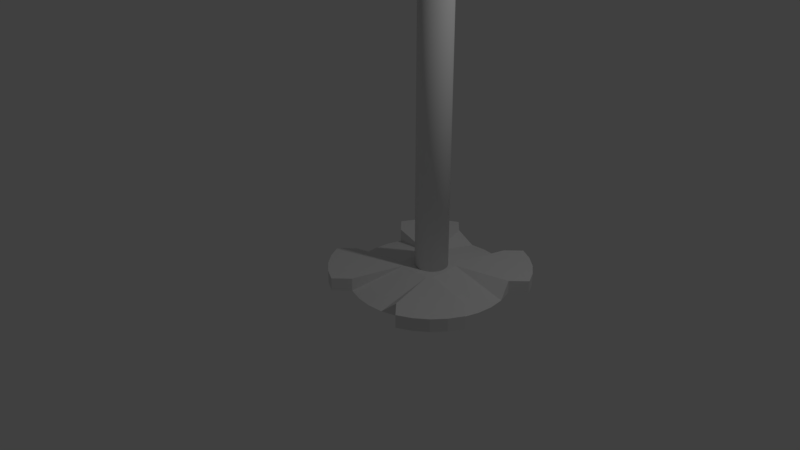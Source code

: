 # Source: Microscope.blend  (saved by Blender 2.78.0; exported with 4.5.12 LTS)
import bpy
from mathutils import Matrix  # noqa: F401  (used for matrix-valued properties, if any)

bpy.ops.wm.read_factory_settings(use_empty=True)
scene = bpy.context.scene
scene.name = 'Scene'

# ---- collections
col_collection_1 = bpy.data.collections.new('Collection 1'); scene.collection.children.link(col_collection_1)

# ---- world
world_world = bpy.data.worlds.new('World'); scene.world = world_world
world_world.color = (0.05088, 0.05088, 0.05088)
world_world.use_sun_shadow = False
world_world.sun_shadow_jitter_overblur = 0.0
world_world.cycles.sampling_method = 'MANUAL'

# ---- cameras
cam_camera = bpy.data.cameras.new('Camera')
cam_camera.clip_end = 100.0
cam_camera.lens = 35.0
cam_camera.sensor_width = 32.0
cam_camera.sensor_height = 18.0
cam_camera.ortho_scale = 7.314
cam_camera.dof.focus_distance = 0.0
cam_camera.dof.aperture_fstop = 128.0

# ---- lights
light_lamp = bpy.data.lights.new('Lamp', 'POINT')
light_lamp.transmission_factor = 0.0
light_lamp.cutoff_distance = 30.0
light_lamp.energy = 100.0
light_lamp.shadow_buffer_clip_start = 1.001
light_lamp.shadow_soft_size = 0.1
light_lamp.shadow_maximum_resolution = 0.006
light_lamp.use_absolute_resolution = True

# ---- meshes
me_cylinder_006 = bpy.data.meshes.new('Cylinder.006')
me_cylinder_006.from_pydata([(0.0, 1.0, -1.0), (0.0, 1.0, 1.0), (0.1951, 0.9808, -1.0), (0.1951, 0.9808, 1.0), (0.3827, 0.9239, -1.0), (0.3827, 0.9239, 1.0), (0.5556, 0.8315, -1.0), (0.5556, 0.8315, 1.0), (0.7071, 0.7071, -1.0), (0.7071, 0.7071, 1.0), (0.8315, 0.5556, -1.0), (0.8315, 0.5556, 1.0), (0.9239, 0.3827, -1.0), (0.9239, 0.3827, 1.0), (0.9808, 0.1951, -1.0), (0.9808, 0.1951, 1.0), (1.0, 7.55e-08, -1.0), (1.0, 7.55e-08, 1.0), (0.9808, -0.1951, -1.0), (0.9808, -0.1951, 1.0), (0.9239, -0.3827, -1.0), (0.9239, -0.3827, 1.0), (0.8315, -0.5556, -1.0), (0.8315, -0.5556, 1.0), (0.7071, -0.7071, -1.0), (0.7071, -0.7071, 1.0), (0.5556, -0.8315, -1.0), (0.5556, -0.8315, 1.0), (0.3827, -0.9239, -1.0), (0.3827, -0.9239, 1.0), (0.1951, -0.9808, -1.0), (0.1951, -0.9808, 1.0), (-3.258e-07, -1.0, -1.0), (-3.258e-07, -1.0, 1.0), (-0.1951, -0.9808, -1.0), (-0.1951, -0.9808, 1.0), (-0.3827, -0.9239, -1.0), (-0.3827, -0.9239, 1.0), (-0.5556, -0.8315, -1.0), (-0.5556, -0.8315, 1.0), (-0.7071, -0.7071, -1.0), (-0.7071, -0.7071, 1.0), (-0.8315, -0.5556, -1.0), (-0.8315, -0.5556, 1.0), (-0.9239, -0.3827, -1.0), (-0.9239, -0.3827, 1.0), (-0.9808, -0.1951, -1.0), (-0.9808, -0.1951, 1.0), (-1.0, 9.656e-07, -1.0), (-1.0, 9.656e-07, 1.0), (-0.9808, 0.1951, -1.0), (-0.9808, 0.1951, 1.0), (-0.9239, 0.3827, -1.0), (-0.9239, 0.3827, 1.0), (-0.8315, 0.5556, -1.0), (-0.8315, 0.5556, 1.0), (-0.7071, 0.7071, -1.0), (-0.7071, 0.7071, 1.0), (-0.5556, 0.8315, -1.0), (-0.5556, 0.8315, 1.0), (-0.3827, 0.9239, -1.0), (-0.3827, 0.9239, 1.0), (-0.1951, 0.9808, -1.0), (-0.1951, 0.9808, 1.0), (2.85e-08, 0.76, -1.568), (0.1483, 0.7454, -1.568), (0.2908, 0.7021, -1.568), (0.4222, 0.6319, -1.568), (0.5374, 0.5374, -1.568), (0.6319, 0.4222, -1.568), (0.7021, 0.2908, -1.568), (0.7454, 0.1483, -1.568), (0.76, 1.258e-07, -1.568), (0.7454, -0.1483, -1.568), (0.7021, -0.2908, -1.568), (0.6319, -0.4222, -1.568), (0.5374, -0.5374, -1.568), (0.4222, -0.6319, -1.568), (0.2908, -0.7021, -1.568), (0.1483, -0.7454, -1.568), (-2.191e-07, -0.76, -1.568), (-0.1483, -0.7454, -1.568), (-0.2908, -0.7021, -1.568), (-0.4222, -0.6319, -1.568), (-0.5374, -0.5374, -1.568), (-0.6319, -0.4222, -1.568), (-0.7021, -0.2908, -1.568), (-0.7454, -0.1483, -1.568), (-0.76, 8.022e-07, -1.568), (-0.7454, 0.1483, -1.568), (-0.7021, 0.2908, -1.568), (-0.6319, 0.4222, -1.568), (-0.5374, 0.5374, -1.568), (-0.4222, 0.6319, -1.568), (-0.2908, 0.7021, -1.568), (-0.1483, 0.7454, -1.568), (6.626e-08, 0.4336, -1.999), (0.08459, 0.4252, -1.999), (0.1659, 0.4006, -1.999), (0.2409, 0.3605, -1.999), (0.3066, 0.3066, -1.999), (0.3605, 0.2409, -1.999), (0.4006, 0.1659, -1.999), (0.4252, 0.08459, -1.999), (0.4336, 2.102e-07, -1.999), (0.4252, -0.08459, -1.999), (0.4006, -0.1659, -1.999), (0.3605, -0.2409, -1.999), (0.3066, -0.3066, -1.999), (0.2409, -0.3605, -1.999), (0.1659, -0.4006, -1.999), (0.08459, -0.4252, -1.999), (-7.502e-08, -0.4336, -1.999), (-0.08459, -0.4252, -1.999), (-0.1659, -0.4006, -1.999), (-0.2409, -0.3605, -1.999), (-0.3066, -0.3066, -1.999), (-0.3605, -0.2409, -1.999), (-0.4006, -0.1659, -1.999), (-0.4252, -0.08459, -1.999), (-0.4336, 5.961e-07, -1.999), (-0.4252, 0.08459, -1.999), (-0.4006, 0.1659, -1.999), (-0.3605, 0.2409, -1.999), (-0.3066, 0.3066, -1.999), (-0.2409, 0.3605, -1.999), (-0.1659, 0.4006, -1.999), (-0.08459, 0.4252, -1.999)], [], [(0, 1, 3, 2), (2, 3, 5, 4), (4, 5, 7, 6), (6, 7, 9, 8), (8, 9, 11, 10), (10, 11, 13, 12), (12, 13, 15, 14), (14, 15, 17, 16), (16, 17, 19, 18), (18, 19, 21, 20), (20, 21, 23, 22), (22, 23, 25, 24), (24, 25, 27, 26), (26, 27, 29, 28), (28, 29, 31, 30), (30, 31, 33, 32), (32, 33, 35, 34), (34, 35, 37, 36), (36, 37, 39, 38), (38, 39, 41, 40), (40, 41, 43, 42), (42, 43, 45, 44), (44, 45, 47, 46), (46, 47, 49, 48), (48, 49, 51, 50), (50, 51, 53, 52), (52, 53, 55, 54), (54, 55, 57, 56), (56, 57, 59, 58), (58, 59, 61, 60), (3, 1, 63, 61, 59, 57, 55, 53, 51, 49, 47, 45, 43, 41, 39, 37, 35, 33, 31, 29, 27, 25, 23, 21, 19, 17, 15, 13, 11, 9, 7, 5), (60, 61, 63, 62), (62, 63, 1, 0), (18, 20, 74, 73), (89, 90, 122, 121), (36, 38, 83, 82), (54, 56, 92, 91), (10, 12, 70, 69), (28, 30, 79, 78), (46, 48, 88, 87), (2, 4, 66, 65), (20, 22, 75, 74), (38, 40, 84, 83), (56, 58, 93, 92), (12, 14, 71, 70), (30, 32, 80, 79), (48, 50, 89, 88), (4, 6, 67, 66), (22, 24, 76, 75), (40, 42, 85, 84), (58, 60, 94, 93), (14, 16, 72, 71), (32, 34, 81, 80), (50, 52, 90, 89), (6, 8, 68, 67), (24, 26, 77, 76), (42, 44, 86, 85), (60, 62, 95, 94), (16, 18, 73, 72), (34, 36, 82, 81), (52, 54, 91, 90), (8, 10, 69, 68), (26, 28, 78, 77), (44, 46, 87, 86), (0, 2, 65, 64), (62, 0, 64, 95), (96, 97, 98, 99, 100, 101, 102, 103, 104, 105, 106, 107, 108, 109, 110, 111, 112, 113, 114, 115, 116, 117, 118, 119, 120, 121, 122, 123, 124, 125, 126, 127), (76, 77, 109, 108), (90, 91, 123, 122), (77, 78, 110, 109), (64, 65, 97, 96), (91, 92, 124, 123), (78, 79, 111, 110), (65, 66, 98, 97), (92, 93, 125, 124), (79, 80, 112, 111), (66, 67, 99, 98), (93, 94, 126, 125), (80, 81, 113, 112), (67, 68, 100, 99), (94, 95, 127, 126), (81, 82, 114, 113), (68, 69, 101, 100), (95, 64, 96, 127), (82, 83, 115, 114), (69, 70, 102, 101), (83, 84, 116, 115), (70, 71, 103, 102), (84, 85, 117, 116), (71, 72, 104, 103), (85, 86, 118, 117), (72, 73, 105, 104), (86, 87, 119, 118), (73, 74, 106, 105), (87, 88, 120, 119), (74, 75, 107, 106), (88, 89, 121, 120), (75, 76, 108, 107)])
me_cylinder_006.use_remesh_preserve_volume = False
me_cylinder_006.use_remesh_preserve_attributes = False
me_cylinder_006.use_mirror_vertex_groups = False
me_cylinder_006.update()
me_cylinder_005 = bpy.data.meshes.new('Cylinder.005')
me_cylinder_005.from_pydata([(0.0, 1.0, -1.0), (0.0, 1.0, 1.0), (0.1951, 0.9808, -1.0), (0.1951, 0.9808, 1.0), (0.3827, 0.9239, -1.0), (0.3827, 0.9239, 1.0), (0.5556, 0.8315, -1.0), (0.5556, 0.8315, 1.0), (0.7071, 0.7071, -1.0), (0.7071, 0.7071, 1.0), (0.8315, 0.5556, -1.0), (0.8315, 0.5556, 1.0), (0.9239, 0.3827, -1.0), (0.9239, 0.3827, 1.0), (0.9808, 0.1951, -1.0), (0.9808, 0.1951, 1.0), (1.0, 7.55e-08, -1.0), (1.0, 7.55e-08, 1.0), (0.9808, -0.1951, -1.0), (0.9808, -0.1951, 1.0), (0.9239, -0.3827, -1.0), (0.9239, -0.3827, 1.0), (0.8315, -0.5556, -1.0), (0.8315, -0.5556, 1.0), (0.7071, -0.7071, -1.0), (0.7071, -0.7071, 1.0), (0.5556, -0.8315, -1.0), (0.5556, -0.8315, 1.0), (0.3827, -0.9239, -1.0), (0.3827, -0.9239, 1.0), (0.1951, -0.9808, -1.0), (0.1951, -0.9808, 1.0), (-3.258e-07, -1.0, -1.0), (-3.258e-07, -1.0, 1.0), (-0.1951, -0.9808, -1.0), (-0.1951, -0.9808, 1.0), (-0.3827, -0.9239, -1.0), (-0.3827, -0.9239, 1.0), (-0.5556, -0.8315, -1.0), (-0.5556, -0.8315, 1.0), (-0.7071, -0.7071, -1.0), (-0.7071, -0.7071, 1.0), (-0.8315, -0.5556, -1.0), (-0.8315, -0.5556, 1.0), (-0.9239, -0.3827, -1.0), (-0.9239, -0.3827, 1.0), (-0.9808, -0.1951, -1.0), (-0.9808, -0.1951, 1.0), (-1.0, 9.656e-07, -1.0), (-1.0, 9.656e-07, 1.0), (-0.9808, 0.1951, -1.0), (-0.9808, 0.1951, 1.0), (-0.9239, 0.3827, -1.0), (-0.9239, 0.3827, 1.0), (-0.8315, 0.5556, -1.0), (-0.8315, 0.5556, 1.0), (-0.7071, 0.7071, -1.0), (-0.7071, 0.7071, 1.0), (-0.5556, 0.8315, -1.0), (-0.5556, 0.8315, 1.0), (-0.3827, 0.9239, -1.0), (-0.3827, 0.9239, 1.0), (-0.1951, 0.9808, -1.0), (-0.1951, 0.9808, 1.0), (0.1951, 0.9808, 2.872), (5.96e-07, 1.0, 2.872), (0.3827, 0.9239, 2.872), (0.5556, 0.8315, 2.872), (0.7071, 0.7071, 2.872), (0.8315, 0.5556, 2.872), (0.9239, 0.3827, 2.872), (0.9808, 0.1951, 2.872), (1.0, -3.417e-07, 2.872), (0.9808, -0.1951, 2.872), (0.9239, -0.3827, 2.872), (0.8315, -0.5556, 2.872), (0.7071, -0.7071, 2.872), (0.5556, -0.8315, 2.872), (0.3827, -0.9239, 2.872), (0.1951, -0.9808, 2.872), (2.702e-07, -1.0, 2.872), (-0.1951, -0.9808, 2.872), (-0.3827, -0.9239, 2.872), (-0.5556, -0.8315, 2.872), (-0.7071, -0.7071, 2.872), (-0.8315, -0.5556, 2.872), (-0.9239, -0.3827, 2.872), (-0.9808, -0.1951, 2.872), (-1.0, 5.484e-07, 2.872), (-0.9808, 0.1951, 2.872), (-0.9239, 0.3827, 2.872), (-0.8315, 0.5556, 2.872), (-0.7071, 0.7071, 2.872), (-0.5556, 0.8315, 2.872), (-0.3827, 0.9239, 2.872), (-0.1951, 0.9808, 2.872)], [], [(0, 1, 3, 2), (2, 3, 5, 4), (4, 5, 7, 6), (6, 7, 9, 8), (8, 9, 11, 10), (10, 11, 13, 12), (12, 13, 15, 14), (14, 15, 17, 16), (16, 17, 19, 18), (18, 19, 21, 20), (20, 21, 23, 22), (22, 23, 25, 24), (24, 25, 27, 26), (26, 27, 29, 28), (28, 29, 31, 30), (30, 31, 33, 32), (32, 33, 35, 34), (34, 35, 37, 36), (36, 37, 39, 38), (38, 39, 41, 40), (40, 41, 43, 42), (42, 43, 45, 44), (44, 45, 47, 46), (46, 47, 49, 48), (48, 49, 51, 50), (50, 51, 53, 52), (52, 53, 55, 54), (54, 55, 57, 56), (56, 57, 59, 58), (58, 59, 61, 60), (19, 17, 72, 73), (60, 61, 63, 62), (62, 63, 1, 0), (0, 2, 4, 6, 8, 10, 12, 14, 16, 18, 20, 22, 24, 26, 28, 30, 32, 34, 36, 38, 40, 42, 44, 46, 48, 50, 52, 54, 56, 58, 60, 62), (64, 65, 95, 94, 93, 92, 91, 90, 89, 88, 87, 86, 85, 84, 83, 82, 81, 80, 79, 78, 77, 76, 75, 74, 73, 72, 71, 70, 69, 68, 67, 66), (37, 35, 81, 82), (55, 53, 90, 91), (11, 9, 68, 69), (29, 27, 77, 78), (47, 45, 86, 87), (3, 1, 65, 64), (1, 63, 95, 65), (21, 19, 73, 74), (39, 37, 82, 83), (57, 55, 91, 92), (13, 11, 69, 70), (31, 29, 78, 79), (49, 47, 87, 88), (5, 3, 64, 66), (23, 21, 74, 75), (41, 39, 83, 84), (59, 57, 92, 93), (15, 13, 70, 71), (33, 31, 79, 80), (51, 49, 88, 89), (7, 5, 66, 67), (25, 23, 75, 76), (43, 41, 84, 85), (61, 59, 93, 94), (17, 15, 71, 72), (35, 33, 80, 81), (53, 51, 89, 90), (9, 7, 67, 68), (27, 25, 76, 77), (45, 43, 85, 86), (63, 61, 94, 95)])
me_cylinder_005.use_remesh_preserve_volume = False
me_cylinder_005.use_remesh_preserve_attributes = False
me_cylinder_005.use_mirror_vertex_groups = False
me_cylinder_005.update()
me_cylinder_004 = bpy.data.meshes.new('Cylinder.004')
me_cylinder_004.from_pydata([(0.0, 1.0, -1.0), (0.0, 1.0, 1.0), (0.1951, 0.9808, -1.0), (0.1951, 0.9808, 1.0), (0.3827, 0.9239, -1.0), (0.3827, 0.9239, 1.0), (0.5556, 0.8315, -1.0), (0.5556, 0.8315, 1.0), (0.7071, 0.7071, -1.0), (0.7071, 0.7071, 1.0), (0.8315, 0.5556, -1.0), (0.8315, 0.5556, 1.0), (0.9239, 0.3827, -1.0), (0.9239, 0.3827, 1.0), (0.9808, 0.1951, -1.0), (0.9808, 0.1951, 1.0), (1.0, 7.55e-08, -1.0), (1.0, 7.55e-08, 1.0), (0.9808, -0.1951, -1.0), (0.9808, -0.1951, 1.0), (0.9239, -0.3827, -1.0), (0.9239, -0.3827, 1.0), (0.8315, -0.5556, -1.0), (0.8315, -0.5556, 1.0), (0.7071, -0.7071, -1.0), (0.7071, -0.7071, 1.0), (0.5556, -0.8315, -1.0), (0.5556, -0.8315, 1.0), (0.3827, -0.9239, -1.0), (0.3827, -0.9239, 1.0), (0.1951, -0.9808, -1.0), (0.1951, -0.9808, 1.0), (-3.258e-07, -1.0, -1.0), (-3.258e-07, -1.0, 1.0), (-0.1951, -0.9808, -1.0), (-0.1951, -0.9808, 1.0), (-0.3827, -0.9239, -1.0), (-0.3827, -0.9239, 1.0), (-0.5556, -0.8315, -1.0), (-0.5556, -0.8315, 1.0), (-0.7071, -0.7071, -1.0), (-0.7071, -0.7071, 1.0), (-0.8315, -0.5556, -1.0), (-0.8315, -0.5556, 1.0), (-0.9239, -0.3827, -1.0), (-0.9239, -0.3827, 1.0), (-0.9808, -0.1951, -1.0), (-0.9808, -0.1951, 1.0), (-1.0, 9.656e-07, -1.0), (-1.0, 9.656e-07, 1.0), (-0.9808, 0.1951, -1.0), (-0.9808, 0.1951, 1.0), (-0.9239, 0.3827, -1.0), (-0.9239, 0.3827, 1.0), (-0.8315, 0.5556, -1.0), (-0.8315, 0.5556, 1.0), (-0.7071, 0.7071, -1.0), (-0.7071, 0.7071, 1.0), (-0.5556, 0.8315, -1.0), (-0.5556, 0.8315, 1.0), (-0.3827, 0.9239, -1.0), (-0.3827, 0.9239, 1.0), (-0.1951, 0.9808, -1.0), (-0.1951, 0.9808, 1.0), (0.1951, 0.9808, 2.546), (-1.013e-06, 1.0, 2.546), (0.3827, 0.9239, 2.546), (0.5556, 0.8315, 2.546), (0.7071, 0.7071, 2.546), (0.8315, 0.5556, 2.546), (0.9239, 0.3827, 2.546), (0.9808, 0.1951, 2.546), (1.0, -1.331e-07, 2.546), (0.9808, -0.1951, 2.546), (0.9239, -0.3827, 2.546), (0.8315, -0.5556, 2.546), (0.7071, -0.7071, 2.546), (0.5556, -0.8315, 2.546), (0.3827, -0.9239, 2.546), (0.1951, -0.9808, 2.546), (-1.339e-06, -1.0, 2.546), (-0.1951, -0.9808, 2.546), (-0.3827, -0.9239, 2.546), (-0.5556, -0.8315, 2.546), (-0.7071, -0.7071, 2.546), (-0.8315, -0.5556, 2.546), (-0.9239, -0.3827, 2.546), (-0.9808, -0.1951, 2.546), (-1.0, 7.57e-07, 2.546), (-0.9808, 0.1951, 2.546), (-0.9239, 0.3827, 2.546), (-0.8315, 0.5556, 2.546), (-0.7071, 0.7071, 2.546), (-0.5556, 0.8315, 2.546), (-0.3827, 0.9239, 2.546), (-0.1951, 0.9808, 2.546)], [], [(0, 1, 3, 2), (2, 3, 5, 4), (4, 5, 7, 6), (6, 7, 9, 8), (8, 9, 11, 10), (10, 11, 13, 12), (12, 13, 15, 14), (14, 15, 17, 16), (16, 17, 19, 18), (18, 19, 21, 20), (20, 21, 23, 22), (22, 23, 25, 24), (24, 25, 27, 26), (26, 27, 29, 28), (28, 29, 31, 30), (30, 31, 33, 32), (32, 33, 35, 34), (34, 35, 37, 36), (36, 37, 39, 38), (38, 39, 41, 40), (40, 41, 43, 42), (42, 43, 45, 44), (44, 45, 47, 46), (46, 47, 49, 48), (48, 49, 51, 50), (50, 51, 53, 52), (52, 53, 55, 54), (54, 55, 57, 56), (56, 57, 59, 58), (58, 59, 61, 60), (19, 17, 72, 73), (60, 61, 63, 62), (62, 63, 1, 0), (0, 2, 4, 6, 8, 10, 12, 14, 16, 18, 20, 22, 24, 26, 28, 30, 32, 34, 36, 38, 40, 42, 44, 46, 48, 50, 52, 54, 56, 58, 60, 62), (64, 65, 95, 94, 93, 92, 91, 90, 89, 88, 87, 86, 85, 84, 83, 82, 81, 80, 79, 78, 77, 76, 75, 74, 73, 72, 71, 70, 69, 68, 67, 66), (37, 35, 81, 82), (55, 53, 90, 91), (11, 9, 68, 69), (29, 27, 77, 78), (47, 45, 86, 87), (3, 1, 65, 64), (1, 63, 95, 65), (21, 19, 73, 74), (39, 37, 82, 83), (57, 55, 91, 92), (13, 11, 69, 70), (31, 29, 78, 79), (49, 47, 87, 88), (5, 3, 64, 66), (23, 21, 74, 75), (41, 39, 83, 84), (59, 57, 92, 93), (15, 13, 70, 71), (33, 31, 79, 80), (51, 49, 88, 89), (7, 5, 66, 67), (25, 23, 75, 76), (43, 41, 84, 85), (61, 59, 93, 94), (17, 15, 71, 72), (35, 33, 80, 81), (53, 51, 89, 90), (9, 7, 67, 68), (27, 25, 76, 77), (45, 43, 85, 86), (63, 61, 94, 95)])
me_cylinder_004.use_remesh_preserve_volume = False
me_cylinder_004.use_remesh_preserve_attributes = False
me_cylinder_004.use_mirror_vertex_groups = False
me_cylinder_004.update()
me_cylinder_003 = bpy.data.meshes.new('Cylinder.003')
me_cylinder_003.from_pydata([(0.0, 1.0, 2.021), (0.0, 1.0, 5.138), (0.1951, 0.9808, 2.021), (0.1951, 0.9808, 5.138), (0.3827, 0.9239, 2.021), (0.3827, 0.9239, 5.138), (0.5556, 0.8315, 2.021), (0.5556, 0.8315, 5.138), (0.7071, 0.7071, 2.021), (0.7071, 0.7071, 5.138), (0.8315, 0.5556, 2.021), (0.8315, 0.5556, 5.138), (0.9239, 0.3827, 2.021), (0.9239, 0.3827, 5.138), (0.9808, 0.1951, 2.021), (0.9808, 0.1951, 5.138), (1.0, 7.55e-08, 2.021), (1.0, 7.55e-08, 5.138), (0.9808, -0.1951, 2.021), (0.9808, -0.1951, 5.138), (0.9239, -0.3827, 2.021), (0.9239, -0.3827, 5.138), (0.8315, -0.5556, 2.021), (0.8315, -0.5556, 5.138), (0.7071, -0.7071, 2.021), (0.7071, -0.7071, 5.138), (0.5556, -0.8315, 2.021), (0.5556, -0.8315, 5.138), (0.3827, -0.9239, 2.021), (0.3827, -0.9239, 5.138), (0.1951, -0.9808, 2.021), (0.1951, -0.9808, 5.138), (-3.258e-07, -1.0, 2.021), (-3.258e-07, -1.0, 5.138), (-0.1951, -0.9808, 2.021), (-0.1951, -0.9808, 5.138), (-0.3827, -0.9239, 2.021), (-0.3827, -0.9239, 5.138), (-0.5556, -0.8315, 2.021), (-0.5556, -0.8315, 5.138), (-0.7071, -0.7071, 2.021), (-0.7071, -0.7071, 5.138), (-0.8315, -0.5556, 2.021), (-0.8315, -0.5556, 5.138), (-0.9239, -0.3827, 2.021), (-0.9239, -0.3827, 5.138), (-0.9808, -0.1951, 2.021), (-0.9808, -0.1951, 5.138), (-1.0, 9.656e-07, 2.021), (-1.0, 9.656e-07, 5.138), (-0.9808, 0.1951, 2.021), (-0.9808, 0.1951, 5.138), (-0.9239, 0.3827, 2.021), (-0.9239, 0.3827, 5.138), (-0.8315, 0.5556, 2.021), (-0.8315, 0.5556, 5.138), (-0.7071, 0.7071, 2.021), (-0.7071, 0.7071, 5.138), (-0.5556, 0.8315, 2.021), (-0.5556, 0.8315, 5.138), (-0.3827, 0.9239, 2.021), (-0.3827, 0.9239, 5.138), (-0.1951, 0.9808, 2.021), (-0.1951, 0.9808, 5.138), (-1.853, -1.882, -1.677), (-1.853, -1.882, 2.194), (-1.853, 1.988, -1.677), (-1.853, 1.988, 2.194), (2.018, -1.882, -1.677), (2.018, -1.882, 2.194), (2.018, 1.988, -1.677), (2.018, 1.988, 2.194)], [], [(0, 1, 3, 2), (2, 3, 5, 4), (4, 5, 7, 6), (6, 7, 9, 8), (8, 9, 11, 10), (10, 11, 13, 12), (12, 13, 15, 14), (14, 15, 17, 16), (16, 17, 19, 18), (18, 19, 21, 20), (20, 21, 23, 22), (22, 23, 25, 24), (24, 25, 27, 26), (26, 27, 29, 28), (28, 29, 31, 30), (30, 31, 33, 32), (32, 33, 35, 34), (34, 35, 37, 36), (36, 37, 39, 38), (38, 39, 41, 40), (40, 41, 43, 42), (42, 43, 45, 44), (44, 45, 47, 46), (46, 47, 49, 48), (48, 49, 51, 50), (50, 51, 53, 52), (52, 53, 55, 54), (54, 55, 57, 56), (56, 57, 59, 58), (58, 59, 61, 60), (3, 1, 63, 61, 59, 57, 55, 53, 51, 49, 47, 45, 43, 41, 39, 37, 35, 33, 31, 29, 27, 25, 23, 21, 19, 17, 15, 13, 11, 9, 7, 5), (60, 61, 63, 62), (62, 63, 1, 0), (0, 2, 4, 6, 8, 10, 12, 14, 16, 18, 20, 22, 24, 26, 28, 30, 32, 34, 36, 38, 40, 42, 44, 46, 48, 50, 52, 54, 56, 58, 60, 62), (64, 65, 67, 66), (66, 67, 71, 70), (70, 71, 69, 68), (68, 69, 65, 64), (66, 70, 68, 64), (71, 67, 65, 69)])
me_cylinder_003.use_remesh_preserve_volume = False
me_cylinder_003.use_remesh_preserve_attributes = False
me_cylinder_003.use_mirror_vertex_groups = False
me_cylinder_003.update()
me_cylinder_002 = bpy.data.meshes.new('Cylinder.002')
me_cylinder_002.from_pydata([(0.1085, 0.4385, -1.413), (0.1085, 0.4385, 0.5874), (0.3036, 0.4193, -1.413), (0.3036, 0.4193, 0.5874), (0.4912, 0.3624, -1.413), (0.4912, 0.3624, 0.5874), (0.6641, 0.27, -1.413), (0.6641, 0.27, 0.5874), (0.8156, 0.1456, -1.413), (0.8156, 0.1456, 0.5874), (0.94, -0.005908, -1.413), (0.94, -0.005908, 0.5874), (1.032, -0.1788, -1.413), (1.032, -0.1788, 0.5874), (1.089, -0.3664, -1.413), (1.089, -0.3664, 0.5874), (1.109, -0.5615, -1.413), (1.109, -0.5615, 0.5874), (1.089, -0.7566, -1.413), (1.089, -0.7566, 0.5874), (1.032, -0.9442, -1.413), (1.032, -0.9442, 0.5874), (0.94, -1.117, -1.413), (0.94, -1.117, 0.5874), (0.8156, -1.269, -1.413), (0.8156, -1.269, 0.5874), (0.6641, -1.393, -1.413), (0.6641, -1.393, 0.5874), (0.4912, -1.485, -1.413), (0.4912, -1.485, 0.5874), (0.3036, -1.542, -1.413), (0.3036, -1.542, 0.5874), (0.1085, -1.561, -1.413), (0.1085, -1.561, 0.5874), (-0.08658, -1.542, -1.413), (-0.08658, -1.542, 0.5874), (-0.2742, -1.485, -1.413), (-0.2742, -1.485, 0.5874), (-0.4471, -1.393, -1.413), (-0.4471, -1.393, 0.5874), (-0.5986, -1.269, -1.413), (-0.5986, -1.269, 0.5874), (-0.723, -1.117, -1.413), (-0.723, -1.117, 0.5874), (-0.8154, -0.9442, -1.413), (-0.8154, -0.9442, 0.5874), (-0.8723, -0.7566, -1.413), (-0.8723, -0.7566, 0.5874), (-0.8915, -0.5615, -1.413), (-0.8915, -0.5615, 0.5874), (-0.8723, -0.3664, -1.413), (-0.8723, -0.3664, 0.5874), (-0.8154, -0.1788, -1.413), (-0.8154, -0.1788, 0.5874), (-0.723, -0.005907, -1.413), (-0.723, -0.005907, 0.5874), (-0.5986, 0.1456, -1.413), (-0.5986, 0.1456, 0.5874), (-0.4471, 0.27, -1.413), (-0.4471, 0.27, 0.5874), (-0.2742, 0.3624, -1.413), (-0.2742, 0.3624, 0.5874), (-0.08658, 0.4193, -1.413), (-0.08658, 0.4193, 0.5874), (0.3036, 0.4193, 15.88), (0.1085, 0.4385, 15.88), (0.4912, 0.3624, 15.88), (0.6641, 0.27, 15.88), (0.8156, 0.1456, 15.88), (0.94, -0.005905, 15.88), (1.032, -0.1788, 15.88), (1.089, -0.3664, 15.88), (1.109, -0.5615, 15.88), (1.089, -0.7566, 15.88), (1.032, -0.9442, 15.88), (0.94, -1.117, 15.88), (0.8156, -1.269, 15.88), (0.6641, -1.393, 15.88), (0.4912, -1.485, 15.88), (0.3036, -1.542, 15.88), (0.1085, -1.561, 15.88), (-0.08658, -1.542, 15.88), (-0.2742, -1.485, 15.88), (-0.4471, -1.393, 15.88), (-0.5986, -1.269, 15.88), (-0.723, -1.117, 15.88), (-0.8154, -0.9442, 15.88), (-0.8723, -0.7566, 15.88), (-0.8915, -0.5615, 15.88), (-0.8723, -0.3664, 15.88), (-0.8154, -0.1788, 15.88), (-0.723, -0.005904, 15.88), (-0.5986, 0.1456, 15.88), (-0.4471, 0.27, 15.88), (-0.2742, 0.3624, 15.88), (-0.08658, 0.4193, 15.88), (0.3403, 0.3363, 17.4), (0.1464, 0.3561, 17.38), (0.5252, 0.282, 17.43), (0.6942, 0.1952, 17.48), (0.8406, 0.07938, 17.54), (0.959, -0.06108, 17.61), (1.045, -0.2208, 17.69), (1.094, -0.3935, 17.76), (1.106, -0.5728, 17.84), (1.079, -0.7516, 17.92), (1.016, -0.9231, 17.99), (0.9169, -1.081, 18.05), (0.7871, -1.218, 18.1), (0.6312, -1.331, 18.14), (0.4553, -1.414, 18.17), (0.266, -1.464, 18.18), (0.07066, -1.479, 18.17), (-0.1232, -1.459, 18.15), (-0.3082, -1.405, 18.11), (-0.4772, -1.318, 18.06), (-0.6236, -1.202, 18.0), (-0.7419, -1.062, 17.94), (-0.8276, -0.9022, 17.86), (-0.8772, -0.7294, 17.78), (-0.889, -0.5502, 17.7), (-0.8625, -0.3714, 17.63), (-0.7986, -0.1999, 17.56), (-0.6999, -0.04228, 17.5), (-0.5701, 0.09537, 17.44), (-0.4142, 0.2078, 17.41), (-0.2383, 0.2906, 17.38), (-0.04897, 0.3407, 17.37), (0.2046, 1.366, 19.9), (0.01257, 1.381, 19.87), (0.3862, 1.324, 19.96), (0.5502, 1.254, 20.05), (0.6905, 1.161, 20.15), (0.8016, 1.048, 20.26), (0.8792, 0.9182, 20.39), (0.9204, 0.7778, 20.52), (0.9236, 0.6317, 20.65), (0.8886, 0.4857, 20.77), (0.8169, 0.3453, 20.89), (0.7111, 0.2159, 20.99), (0.5753, 0.1025, 21.08), (0.4148, 0.009499, 21.14), (0.2357, -0.0596, 21.18), (0.04483, -0.1021, 21.19), (-0.1504, -0.1164, 21.18), (-0.3424, -0.102, 21.15), (-0.524, -0.05927, 21.09), (-0.688, 0.009981, 21.0), (-0.8283, 0.1031, 20.9), (-0.9394, 0.2166, 20.79), (-1.017, 0.3461, 20.66), (-1.058, 0.4865, 20.53), (-1.061, 0.6326, 20.4), (-1.026, 0.7786, 20.28), (-0.9547, 0.919, 20.16), (-0.8489, 1.048, 20.06), (-0.7131, 1.162, 19.97), (-0.5525, 1.255, 19.91), (-0.3734, 1.324, 19.87), (-0.1826, 1.366, 19.86), (0.03813, 2.654, 21.38), (-0.1525, 2.663, 21.33), (0.2171, 2.622, 21.45), (0.3775, 2.569, 21.55), (0.5132, 2.496, 21.67), (0.619, 2.406, 21.81), (0.6908, 2.303, 21.96), (0.7259, 2.191, 22.12), (0.7228, 2.073, 22.28), (0.6818, 1.955, 22.43), (0.6044, 1.841, 22.57), (0.4936, 1.735, 22.69), (0.3536, 1.641, 22.79), (0.1898, 1.564, 22.86), (0.008551, 1.505, 22.91), (-0.1832, 1.468, 22.93), (-0.3782, 1.454, 22.91), (-0.5688, 1.463, 22.87), (-0.7478, 1.494, 22.79), (-0.9082, 1.548, 22.69), (-1.044, 1.621, 22.57), (-1.15, 1.71, 22.43), (-1.221, 1.814, 22.28), (-1.257, 1.926, 22.13), (-1.254, 2.044, 21.97), (-1.213, 2.162, 21.82), (-1.135, 2.276, 21.68), (-1.024, 2.382, 21.56), (-0.8843, 2.476, 21.46), (-0.7205, 2.553, 21.38), (-0.5392, 2.611, 21.34), (-0.3474, 2.648, 21.32), (-0.1143, 3.965, 22.45), (-0.3019, 3.96, 22.39), (0.05939, 3.959, 22.54), (0.2125, 3.943, 22.66), (0.3392, 3.916, 22.8), (0.4345, 3.879, 22.97), (0.4949, 3.835, 23.15), (0.5179, 3.785, 23.34), (0.5028, 3.73, 23.53), (0.45, 3.673, 23.71), (0.3617, 3.617, 23.87), (0.2412, 3.562, 24.02), (0.09314, 3.512, 24.14), (-0.0768, 3.468, 24.22), (-0.2621, 3.431, 24.28), (-0.4556, 3.405, 24.29), (-0.6498, 3.388, 24.27), (-0.8374, 3.383, 24.22), (-1.011, 3.388, 24.13), (-1.164, 3.405, 24.01), (-1.291, 3.432, 23.86), (-1.386, 3.468, 23.69), (-1.447, 3.513, 23.51), (-1.47, 3.563, 23.32), (-1.454, 3.618, 23.13), (-1.402, 3.675, 22.95), (-1.313, 3.731, 22.79), (-1.193, 3.786, 22.64), (-1.045, 3.836, 22.53), (-0.8749, 3.88, 22.44), (-0.6896, 3.916, 22.39), (-0.4961, 3.943, 22.37), (-0.3896, 6.562, 23.31), (-0.5727, 6.531, 23.25), (-0.2232, 6.599, 23.41), (-0.08003, 6.642, 23.54), (0.03445, 6.688, 23.69), (0.1158, 6.737, 23.86), (0.161, 6.785, 24.05), (0.1682, 6.832, 24.24), (0.1371, 6.875, 24.43), (0.06907, 6.913, 24.61), (-0.03343, 6.944, 24.77), (-0.1664, 6.968, 24.91), (-0.3248, 6.983, 25.03), (-0.5024, 6.988, 25.11), (-0.6926, 6.984, 25.16), (-0.8878, 6.97, 25.17), (-1.081, 6.948, 25.14), (-1.264, 6.917, 25.08), (-1.43, 6.88, 24.98), (-1.573, 6.838, 24.85), (-1.688, 6.791, 24.7), (-1.769, 6.743, 24.53), (-1.814, 6.694, 24.35), (-1.822, 6.647, 24.16), (-1.791, 6.604, 23.97), (-1.723, 6.566, 23.79), (-1.62, 6.535, 23.62), (-1.487, 6.511, 23.48), (-1.329, 6.497, 23.37), (-1.151, 6.491, 23.28), (-0.9609, 6.495, 23.24), (-0.7656, 6.509, 23.22), (-0.5241, 8.332, 22.92), (-0.7053, 8.289, 22.86), (-0.3609, 8.391, 23.02), (-0.222, 8.464, 23.13), (-0.1127, 8.546, 23.27), (-0.0371, 8.636, 23.43), (0.001777, 8.73, 23.6), (0.002469, 8.824, 23.77), (-0.03505, 8.915, 23.94), (-0.1093, 8.998, 24.1), (-0.2175, 9.072, 24.25), (-0.3555, 9.133, 24.37), (-0.5179, 9.178, 24.47), (-0.6985, 9.206, 24.54), (-0.8904, 9.216, 24.58), (-1.086, 9.208, 24.59), (-1.278, 9.182, 24.56), (-1.459, 9.138, 24.5), (-1.623, 9.079, 24.41), (-1.762, 9.006, 24.29), (-1.871, 8.924, 24.15), (-1.947, 8.834, 23.99), (-1.985, 8.74, 23.82), (-1.986, 8.646, 23.65), (-1.949, 8.555, 23.48), (-1.874, 8.472, 23.32), (-1.766, 8.398, 23.18), (-1.628, 8.338, 23.05), (-1.466, 8.292, 22.95), (-1.285, 8.264, 22.88), (-1.093, 8.254, 22.84), (-0.8974, 8.262, 22.84), (-2.449, 8.524, 21.7), (-2.19, 7.164, 22.56), (-2.827, 10.46, 24.89), (-2.568, 9.104, 25.75), (0.6387, 9.117, 21.71), (0.898, 7.757, 22.57), (0.2604, 11.06, 24.89), (0.5197, 9.697, 25.75)], [], [(0, 1, 3, 2), (2, 3, 5, 4), (4, 5, 7, 6), (6, 7, 9, 8), (8, 9, 11, 10), (10, 11, 13, 12), (12, 13, 15, 14), (14, 15, 17, 16), (16, 17, 19, 18), (18, 19, 21, 20), (20, 21, 23, 22), (22, 23, 25, 24), (24, 25, 27, 26), (26, 27, 29, 28), (28, 29, 31, 30), (30, 31, 33, 32), (32, 33, 35, 34), (34, 35, 37, 36), (36, 37, 39, 38), (38, 39, 41, 40), (40, 41, 43, 42), (42, 43, 45, 44), (44, 45, 47, 46), (46, 47, 49, 48), (48, 49, 51, 50), (50, 51, 53, 52), (52, 53, 55, 54), (54, 55, 57, 56), (56, 57, 59, 58), (58, 59, 61, 60), (45, 43, 85, 86), (60, 61, 63, 62), (62, 63, 1, 0), (0, 2, 4, 6, 8, 10, 12, 14, 16, 18, 20, 22, 24, 26, 28, 30, 32, 34, 36, 38, 40, 42, 44, 46, 48, 50, 52, 54, 56, 58, 60, 62), (88, 87, 119, 120), (63, 61, 94, 95), (19, 17, 72, 73), (37, 35, 81, 82), (55, 53, 90, 91), (11, 9, 68, 69), (29, 27, 77, 78), (47, 45, 86, 87), (3, 1, 65, 64), (1, 63, 95, 65), (21, 19, 73, 74), (39, 37, 82, 83), (57, 55, 91, 92), (13, 11, 69, 70), (31, 29, 78, 79), (49, 47, 87, 88), (5, 3, 64, 66), (23, 21, 74, 75), (41, 39, 83, 84), (59, 57, 92, 93), (15, 13, 70, 71), (33, 31, 79, 80), (51, 49, 88, 89), (7, 5, 66, 67), (25, 23, 75, 76), (43, 41, 84, 85), (61, 59, 93, 94), (17, 15, 71, 72), (35, 33, 80, 81), (53, 51, 89, 90), (9, 7, 67, 68), (27, 25, 76, 77), (123, 122, 154, 155), (75, 74, 106, 107), (89, 88, 120, 121), (76, 75, 107, 108), (90, 89, 121, 122), (77, 76, 108, 109), (91, 90, 122, 123), (78, 77, 109, 110), (64, 65, 97, 96), (92, 91, 123, 124), (79, 78, 110, 111), (66, 64, 96, 98), (93, 92, 124, 125), (80, 79, 111, 112), (67, 66, 98, 99), (94, 93, 125, 126), (81, 80, 112, 113), (68, 67, 99, 100), (95, 94, 126, 127), (82, 81, 113, 114), (69, 68, 100, 101), (65, 95, 127, 97), (83, 82, 114, 115), (70, 69, 101, 102), (84, 83, 115, 116), (71, 70, 102, 103), (85, 84, 116, 117), (72, 71, 103, 104), (86, 85, 117, 118), (73, 72, 104, 105), (87, 86, 118, 119), (74, 73, 105, 106), (131, 130, 162, 163), (110, 109, 141, 142), (96, 97, 129, 128), (124, 123, 155, 156), (111, 110, 142, 143), (98, 96, 128, 130), (125, 124, 156, 157), (112, 111, 143, 144), (99, 98, 130, 131), (126, 125, 157, 158), (113, 112, 144, 145), (100, 99, 131, 132), (127, 126, 158, 159), (114, 113, 145, 146), (101, 100, 132, 133), (97, 127, 159, 129), (115, 114, 146, 147), (102, 101, 133, 134), (116, 115, 147, 148), (103, 102, 134, 135), (117, 116, 148, 149), (104, 103, 135, 136), (118, 117, 149, 150), (105, 104, 136, 137), (119, 118, 150, 151), (106, 105, 137, 138), (120, 119, 151, 152), (107, 106, 138, 139), (121, 120, 152, 153), (108, 107, 139, 140), (122, 121, 153, 154), (109, 108, 140, 141), (166, 165, 197, 198), (158, 157, 189, 190), (145, 144, 176, 177), (132, 131, 163, 164), (159, 158, 190, 191), (146, 145, 177, 178), (133, 132, 164, 165), (129, 159, 191, 161), (147, 146, 178, 179), (134, 133, 165, 166), (148, 147, 179, 180), (135, 134, 166, 167), (149, 148, 180, 181), (136, 135, 167, 168), (150, 149, 181, 182), (137, 136, 168, 169), (151, 150, 182, 183), (138, 137, 169, 170), (152, 151, 183, 184), (139, 138, 170, 171), (153, 152, 184, 185), (140, 139, 171, 172), (154, 153, 185, 186), (141, 140, 172, 173), (155, 154, 186, 187), (142, 141, 173, 174), (128, 129, 161, 160), (156, 155, 187, 188), (143, 142, 174, 175), (130, 128, 160, 162), (157, 156, 188, 189), (144, 143, 175, 176), (201, 200, 232, 233), (180, 179, 211, 212), (167, 166, 198, 199), (181, 180, 212, 213), (168, 167, 199, 200), (182, 181, 213, 214), (169, 168, 200, 201), (183, 182, 214, 215), (170, 169, 201, 202), (184, 183, 215, 216), (171, 170, 202, 203), (185, 184, 216, 217), (172, 171, 203, 204), (186, 185, 217, 218), (173, 172, 204, 205), (187, 186, 218, 219), (174, 173, 205, 206), (160, 161, 193, 192), (188, 187, 219, 220), (175, 174, 206, 207), (162, 160, 192, 194), (189, 188, 220, 221), (176, 175, 207, 208), (163, 162, 194, 195), (190, 189, 221, 222), (177, 176, 208, 209), (164, 163, 195, 196), (191, 190, 222, 223), (178, 177, 209, 210), (165, 164, 196, 197), (161, 191, 223, 193), (179, 178, 210, 211), (236, 235, 267, 268), (215, 214, 246, 247), (202, 201, 233, 234), (216, 215, 247, 248), (203, 202, 234, 235), (217, 216, 248, 249), (204, 203, 235, 236), (218, 217, 249, 250), (205, 204, 236, 237), (219, 218, 250, 251), (206, 205, 237, 238), (192, 193, 225, 224), (220, 219, 251, 252), (207, 206, 238, 239), (194, 192, 224, 226), (221, 220, 252, 253), (208, 207, 239, 240), (195, 194, 226, 227), (222, 221, 253, 254), (209, 208, 240, 241), (196, 195, 227, 228), (223, 222, 254, 255), (210, 209, 241, 242), (197, 196, 228, 229), (193, 223, 255, 225), (211, 210, 242, 243), (198, 197, 229, 230), (212, 211, 243, 244), (199, 198, 230, 231), (213, 212, 244, 245), (200, 199, 231, 232), (214, 213, 245, 246), (256, 257, 287, 286, 285, 284, 283, 282, 281, 280, 279, 278, 277, 276, 275, 274, 273, 272, 271, 270, 269, 268, 267, 266, 265, 264, 263, 262, 261, 260, 259, 258), (250, 249, 281, 282), (237, 236, 268, 269), (251, 250, 282, 283), (238, 237, 269, 270), (224, 225, 257, 256), (252, 251, 283, 284), (239, 238, 270, 271), (226, 224, 256, 258), (253, 252, 284, 285), (240, 239, 271, 272), (227, 226, 258, 259), (254, 253, 285, 286), (241, 240, 272, 273), (228, 227, 259, 260), (255, 254, 286, 287), (242, 241, 273, 274), (229, 228, 260, 261), (225, 255, 287, 257), (243, 242, 274, 275), (230, 229, 261, 262), (244, 243, 275, 276), (231, 230, 262, 263), (245, 244, 276, 277), (232, 231, 263, 264), (246, 245, 277, 278), (233, 232, 264, 265), (247, 246, 278, 279), (234, 233, 265, 266), (248, 247, 279, 280), (235, 234, 266, 267), (249, 248, 280, 281), (288, 289, 291, 290), (290, 291, 295, 294), (294, 295, 293, 292), (292, 293, 289, 288), (290, 294, 292, 288), (295, 291, 289, 293)])
me_cylinder_002.polygons.foreach_set('use_smooth', [True] * 264)
me_cylinder_002.use_remesh_preserve_volume = False
me_cylinder_002.use_remesh_preserve_attributes = False
me_cylinder_002.use_mirror_vertex_groups = False
me_cylinder_002.update()
me_cube_001 = bpy.data.meshes.new('Cube.001')
me_cube_001.from_pydata([(-1.0, -4.088, -1.0), (-1.0, -1.0, 1.0), (-1.0, 1.0, -1.0), (-1.0, 1.76, 1.0), (1.0, -4.088, -1.0), (1.0, -1.0, 1.0), (1.0, 1.0, -1.0), (1.0, 1.76, 1.0), (-1.0, -3.963, -1.0), (-1.0, -0.9509, 1.0), (1.0, -0.9509, 1.0), (1.0, -3.963, -1.0), (-1.0, -2.606, 0.3825), (-1.0, 1.474, -0.04), (1.0, 1.474, -0.04), (1.0, -2.606, 0.3825), (-1.0, -2.517, -0.04), (1.0, -2.517, -0.04), (0.02238, 1.518, 1.055), (0.02238, 1.518, 2.18), (0.1322, 1.507, 1.055), (0.1322, 1.507, 2.18), (0.2377, 1.475, 1.055), (0.2377, 1.475, 2.18), (0.335, 1.423, 1.055), (0.335, 1.423, 2.18), (0.4203, 1.353, 1.055), (0.4203, 1.353, 2.18), (0.4903, 1.268, 1.055), (0.4903, 1.268, 2.18), (0.5423, 1.171, 1.055), (0.5423, 1.171, 2.18), (0.5743, 1.065, 1.055), (0.5743, 1.065, 2.18), (0.5851, 0.9552, 1.055), (0.5851, 0.9552, 2.18), (0.5743, 0.8454, 1.055), (0.5743, 0.8454, 2.18), (0.5423, 0.7398, 1.055), (0.5423, 0.7398, 2.18), (0.4903, 0.6425, 1.055), (0.4903, 0.6425, 2.18), (0.4203, 0.5573, 1.055), (0.4203, 0.5573, 2.18), (0.335, 0.4873, 1.055), (0.335, 0.4873, 2.18), (0.2377, 0.4353, 1.055), (0.2377, 0.4353, 2.18), (0.1322, 0.4033, 1.055), (0.1322, 0.4033, 2.18), (0.02238, 0.3924, 1.055), (0.02238, 0.3924, 2.18), (-0.0874, 0.4033, 1.055), (-0.0874, 0.4033, 2.18), (-0.193, 0.4353, 1.055), (-0.193, 0.4353, 2.18), (-0.2903, 0.4873, 1.055), (-0.2903, 0.4873, 2.18), (-0.3755, 0.5573, 1.055), (-0.3755, 0.5573, 2.18), (-0.4455, 0.6425, 1.055), (-0.4455, 0.6425, 2.18), (-0.4975, 0.7398, 1.055), (-0.4975, 0.7398, 2.18), (-0.5295, 0.8454, 1.055), (-0.5295, 0.8454, 2.18), (-0.5404, 0.9552, 1.055), (-0.5404, 0.9552, 2.18), (-0.5295, 1.065, 1.055), (-0.5295, 1.065, 2.18), (-0.4975, 1.171, 1.055), (-0.4975, 1.171, 2.18), (-0.4455, 1.268, 1.055), (-0.4455, 1.268, 2.18), (-0.3755, 1.353, 1.055), (-0.3755, 1.353, 2.18), (-0.2903, 1.423, 1.055), (-0.2903, 1.423, 2.18), (-0.193, 1.475, 1.055), (-0.193, 1.475, 2.18), (-0.0874, 1.507, 1.055), (-0.0874, 1.507, 2.18), (-0.7576, 0.1066, 1.88), (-0.7576, 0.1066, 3.465), (-0.7576, 1.692, 1.88), (-0.7576, 1.238, 2.92), (0.8277, 0.1066, 1.88), (0.8277, 0.1066, 3.465), (0.8277, 1.692, 1.88), (0.8277, 1.238, 2.92)], [], [(12, 1, 9, 16), (13, 3, 7, 14), (17, 10, 5, 15), (15, 5, 1, 12), (8, 11, 4, 0), (10, 9, 1, 5), (2, 6, 11, 8), (16, 9, 3, 13), (7, 3, 9, 10), (14, 7, 10, 17), (6, 14, 17, 11), (8, 16, 13, 2), (4, 15, 12, 0), (11, 17, 15, 4), (2, 13, 14, 6), (0, 12, 16, 8), (18, 19, 21, 20), (20, 21, 23, 22), (22, 23, 25, 24), (24, 25, 27, 26), (26, 27, 29, 28), (28, 29, 31, 30), (30, 31, 33, 32), (32, 33, 35, 34), (34, 35, 37, 36), (36, 37, 39, 38), (38, 39, 41, 40), (40, 41, 43, 42), (42, 43, 45, 44), (44, 45, 47, 46), (46, 47, 49, 48), (48, 49, 51, 50), (50, 51, 53, 52), (52, 53, 55, 54), (54, 55, 57, 56), (56, 57, 59, 58), (58, 59, 61, 60), (60, 61, 63, 62), (62, 63, 65, 64), (64, 65, 67, 66), (66, 67, 69, 68), (68, 69, 71, 70), (70, 71, 73, 72), (72, 73, 75, 74), (74, 75, 77, 76), (76, 77, 79, 78), (21, 19, 81, 79, 77, 75, 73, 71, 69, 67, 65, 63, 61, 59, 57, 55, 53, 51, 49, 47, 45, 43, 41, 39, 37, 35, 33, 31, 29, 27, 25, 23), (78, 79, 81, 80), (80, 81, 19, 18), (18, 20, 22, 24, 26, 28, 30, 32, 34, 36, 38, 40, 42, 44, 46, 48, 50, 52, 54, 56, 58, 60, 62, 64, 66, 68, 70, 72, 74, 76, 78, 80), (82, 83, 85, 84), (84, 85, 89, 88), (88, 89, 87, 86), (86, 87, 83, 82), (84, 88, 86, 82), (89, 85, 83, 87)])
me_cube_001.use_remesh_preserve_volume = False
me_cube_001.use_remesh_preserve_attributes = False
me_cube_001.use_mirror_vertex_groups = False
me_cube_001.update()
me_cylinder_001 = bpy.data.meshes.new('Cylinder.001')
me_cylinder_001.from_pydata([(0.0, 1.0, -1.0), (0.0, 1.0, 19.49), (0.1951, 0.9808, -1.0), (0.1951, 0.9808, 19.49), (0.3827, 0.9239, -1.0), (0.3827, 0.9239, 19.49), (0.5556, 0.8315, -1.0), (0.5556, 0.8315, 19.49), (0.7071, 0.7071, -1.0), (0.7071, 0.7071, 19.49), (0.8315, 0.5556, -1.0), (0.8315, 0.5556, 19.49), (0.9239, 0.3827, -1.0), (0.9239, 0.3827, 19.49), (0.9808, 0.1951, -1.0), (0.9808, 0.1951, 19.49), (1.0, 7.55e-08, -1.0), (1.0, 7.55e-08, 19.49), (0.9808, -0.1951, -1.0), (0.9808, -0.1951, 19.49), (0.9239, -0.3827, -1.0), (0.9239, -0.3827, 19.49), (0.8315, -0.5556, -1.0), (0.8315, -0.5556, 19.49), (0.7071, -0.7071, -1.0), (0.7071, -0.7071, 19.49), (0.5556, -0.8315, -1.0), (0.5556, -0.8315, 19.49), (0.3827, -0.9239, -1.0), (0.3827, -0.9239, 19.49), (0.1951, -0.9808, -1.0), (0.1951, -0.9808, 19.49), (-3.258e-07, -1.0, -1.0), (-3.258e-07, -1.0, 19.49), (-0.1951, -0.9808, -1.0), (-0.1951, -0.9808, 19.49), (-0.3827, -0.9239, -1.0), (-0.3827, -0.9239, 19.49), (-0.5556, -0.8315, -1.0), (-0.5556, -0.8315, 19.49), (-0.7071, -0.7071, -1.0), (-0.7071, -0.7071, 19.49), (-0.8315, -0.5556, -1.0), (-0.8315, -0.5556, 19.49), (-0.9239, -0.3827, -1.0), (-0.9239, -0.3827, 19.49), (-0.9808, -0.1951, -1.0), (-0.9808, -0.1951, 19.49), (-1.0, 9.656e-07, -1.0), (-1.0, 9.656e-07, 19.49), (-0.9808, 0.1951, -1.0), (-0.9808, 0.1951, 19.49), (-0.9239, 0.3827, -1.0), (-0.9239, 0.3827, 19.49), (-0.8315, 0.5556, -1.0), (-0.8315, 0.5556, 19.49), (-0.7071, 0.7071, -1.0), (-0.7071, 0.7071, 19.49), (-0.5556, 0.8315, -1.0), (-0.5556, 0.8315, 19.49), (-0.3827, 0.9239, -1.0), (-0.3827, 0.9239, 19.49), (-0.1951, 0.9808, -1.0), (-0.1951, 0.9808, 19.49)], [], [(0, 1, 3, 2), (2, 3, 5, 4), (4, 5, 7, 6), (6, 7, 9, 8), (8, 9, 11, 10), (10, 11, 13, 12), (12, 13, 15, 14), (14, 15, 17, 16), (16, 17, 19, 18), (18, 19, 21, 20), (20, 21, 23, 22), (22, 23, 25, 24), (24, 25, 27, 26), (26, 27, 29, 28), (28, 29, 31, 30), (30, 31, 33, 32), (32, 33, 35, 34), (34, 35, 37, 36), (36, 37, 39, 38), (38, 39, 41, 40), (40, 41, 43, 42), (42, 43, 45, 44), (44, 45, 47, 46), (46, 47, 49, 48), (48, 49, 51, 50), (50, 51, 53, 52), (52, 53, 55, 54), (54, 55, 57, 56), (56, 57, 59, 58), (58, 59, 61, 60), (3, 1, 63, 61, 59, 57, 55, 53, 51, 49, 47, 45, 43, 41, 39, 37, 35, 33, 31, 29, 27, 25, 23, 21, 19, 17, 15, 13, 11, 9, 7, 5), (60, 61, 63, 62), (62, 63, 1, 0), (0, 2, 4, 6, 8, 10, 12, 14, 16, 18, 20, 22, 24, 26, 28, 30, 32, 34, 36, 38, 40, 42, 44, 46, 48, 50, 52, 54, 56, 58, 60, 62)])
me_cylinder_001.polygons.foreach_set('use_smooth', [True] * 34)
me_cylinder_001.use_remesh_preserve_volume = False
me_cylinder_001.use_remesh_preserve_attributes = False
me_cylinder_001.use_mirror_vertex_groups = False
me_cylinder_001.update()
me_cylinder = bpy.data.meshes.new('Cylinder')
me_cylinder.from_pydata([(0.0, 1.0, -1.0), (0.0, 0.3021, -0.835), (0.1951, 0.9808, -1.0), (0.1951, 0.2829, -0.835), (0.3827, 0.9239, -1.0), (0.3827, 0.9239, -0.835), (0.5556, 0.8315, -1.0), (0.5556, 0.8315, -0.835), (0.7071, 0.7071, -1.0), (0.7071, 0.7071, -0.835), (0.8315, 0.5556, -1.0), (0.8315, 0.5556, -0.835), (0.9239, 0.3827, -1.0), (0.9239, 0.3827, -0.835), (0.9808, 0.1951, -1.0), (0.2445, 0.1951, -0.835), (1.0, 7.55e-08, -1.0), (0.2638, 7.55e-08, -0.835), (0.9808, -0.1951, -1.0), (0.2445, -0.1951, -0.835), (0.9239, -0.3827, -1.0), (0.9239, -0.3827, -0.835), (0.8315, -0.5556, -1.0), (0.8315, -0.5556, -0.835), (0.7071, -0.7071, -1.0), (0.7071, -0.7071, -0.835), (0.5556, -0.8315, -1.0), (0.5556, -0.8315, -0.835), (0.3827, -0.9239, -1.0), (0.3827, -0.9239, -0.835), (0.1951, -0.9808, -1.0), (0.1951, -0.2553, -0.835), (-3.258e-07, -1.0, -1.0), (-3.258e-07, -0.2745, -0.835), (-0.1951, -0.9808, -1.0), (-0.1951, -0.2553, -0.835), (-0.3827, -0.9239, -1.0), (-0.3827, -0.9239, -0.835), (-0.5556, -0.8315, -1.0), (-0.5556, -0.8315, -0.835), (-0.7071, -0.7071, -1.0), (-0.7071, -0.7071, -0.835), (-0.8315, -0.5556, -1.0), (-0.8315, -0.5556, -0.835), (-0.9239, -0.3827, -1.0), (-0.9239, -0.3827, -0.835), (-0.9808, -0.1951, -1.0), (-0.2701, -0.1951, -0.835), (-1.0, 9.656e-07, -1.0), (-0.2893, 9.656e-07, -0.835), (-0.9808, 0.1951, -1.0), (-0.2701, 0.1951, -0.835), (-0.9239, 0.3827, -1.0), (-0.9239, 0.3827, -0.835), (-0.8315, 0.5556, -1.0), (-0.8315, 0.5556, -0.835), (-0.7071, 0.7071, -1.0), (-0.7071, 0.7071, -0.835), (-0.5556, 0.8315, -1.0), (-0.5556, 0.8315, -0.835), (-0.3827, 0.9239, -1.0), (-0.3827, 0.9239, -0.835), (-0.1951, 0.9808, -1.0), (-0.1951, 0.2829, -0.835), (0.5559, 1.097, -0.835), (0.5559, 1.097, -1.0), (0.7288, 1.005, -1.0), (0.7288, 1.005, -0.835), (0.8803, 0.8803, -1.0), (0.8803, 0.8803, -0.835), (1.005, 0.7288, -1.0), (1.005, 0.7288, -0.835), (1.097, 0.5559, -1.0), (1.097, 0.5559, -0.835), (-1.098, 0.5565, -0.835), (-1.098, 0.5565, -1.0), (-1.005, 0.7294, -1.0), (-1.005, 0.7294, -0.835), (-0.8809, 0.8809, -1.0), (-0.8809, 0.8809, -0.835), (-0.7294, 1.005, -1.0), (-0.7294, 1.005, -0.835), (-0.5565, 1.098, -1.0), (-0.5565, 1.098, -0.835), (1.097, -0.5556, -0.835), (1.097, -0.5556, -1.0), (1.004, -0.7285, -1.0), (1.004, -0.7285, -0.835), (0.88, -0.88, -1.0), (0.88, -0.88, -0.835), (0.7285, -1.004, -1.0), (0.7285, -1.004, -0.835), (0.5556, -1.097, -1.0), (0.5556, -1.097, -0.835), (-0.5559, -1.097, -0.835), (-0.5559, -1.097, -1.0), (-0.7287, -1.005, -1.0), (-0.7287, -1.005, -0.835), (-0.8803, -0.8803, -1.0), (-0.8803, -0.8803, -0.835), (-1.005, -0.7287, -1.0), (-1.005, -0.7287, -0.835), (-1.097, -0.5558, -1.0), (-1.097, -0.5558, -0.835)], [], [(0, 1, 3, 2), (2, 3, 5, 4), (4, 5, 64, 65), (12, 10, 70, 72), (5, 7, 67, 64), (13, 12, 72, 73), (12, 13, 15, 14), (14, 15, 17, 16), (16, 17, 19, 18), (18, 19, 21, 20), (28, 26, 90, 92), (21, 23, 87, 84), (29, 28, 92, 93), (23, 25, 89, 87), (28, 29, 31, 30), (30, 31, 33, 32), (32, 33, 35, 34), (34, 35, 37, 36), (44, 42, 100, 102), (37, 39, 97, 94), (45, 44, 102, 103), (39, 41, 99, 97), (44, 45, 47, 46), (46, 47, 49, 48), (48, 49, 51, 50), (50, 51, 53, 52), (53, 55, 77, 74), (61, 60, 82, 83), (55, 57, 79, 77), (57, 59, 81, 79), (3, 1, 63, 61, 59, 57, 55, 53, 51, 49, 47, 45, 43, 41, 39, 37, 35, 33, 31, 29, 27, 25, 23, 21, 19, 17, 15, 13, 11, 9, 7, 5), (60, 61, 63, 62), (62, 63, 1, 0), (0, 2, 4, 6, 8, 10, 12, 14, 16, 18, 20, 22, 24, 26, 28, 30, 32, 34, 36, 38, 40, 42, 44, 46, 48, 50, 52, 54, 56, 58, 60, 62), (65, 64, 67, 66), (66, 67, 69, 68), (68, 69, 71, 70), (70, 71, 73, 72), (10, 8, 68, 70), (8, 6, 66, 68), (11, 13, 73, 71), (6, 4, 65, 66), (9, 11, 71, 69), (7, 9, 69, 67), (75, 74, 77, 76), (76, 77, 79, 78), (78, 79, 81, 80), (80, 81, 83, 82), (60, 58, 80, 82), (52, 53, 74, 75), (58, 56, 78, 80), (56, 54, 76, 78), (59, 61, 83, 81), (54, 52, 75, 76), (85, 84, 87, 86), (86, 87, 89, 88), (88, 89, 91, 90), (90, 91, 93, 92), (20, 21, 84, 85), (26, 24, 88, 90), (24, 22, 86, 88), (27, 29, 93, 91), (22, 20, 85, 86), (25, 27, 91, 89), (95, 94, 97, 96), (96, 97, 99, 98), (98, 99, 101, 100), (100, 101, 103, 102), (36, 37, 94, 95), (42, 40, 98, 100), (40, 38, 96, 98), (43, 45, 103, 101), (38, 36, 95, 96), (41, 43, 101, 99)])
me_cylinder.use_remesh_preserve_volume = False
me_cylinder.use_remesh_preserve_attributes = False
me_cylinder.use_mirror_vertex_groups = False
me_cylinder.update()

# ---- objects
ob_objective = bpy.data.objects.new('Objective', me_cylinder_006)
ob_eyepiece_right = bpy.data.objects.new('Eyepiece Right', me_cylinder_005)
ob_eyepiece_left = bpy.data.objects.new('Eyepiece Left', me_cylinder_004)
ob_scope_body = bpy.data.objects.new('Scope Body', me_cylinder_003)
ob_arm = bpy.data.objects.new('Arm', me_cylinder_002)
ob_station = bpy.data.objects.new('Station', me_cube_001)
ob_stand_post = bpy.data.objects.new('Stand Post', me_cylinder_001)
ob_stand_base = bpy.data.objects.new('Stand Base', me_cylinder)
ob_lamp = bpy.data.objects.new('Lamp', light_lamp)
ob_camera = bpy.data.objects.new('Camera', cam_camera)

# ---- transforms, parenting, visibility, modifiers, constraints
ob_objective.location = (1.11, 5.884, 5.012)
ob_objective.scale = (0.208, 0.208, 0.208)
ob_objective.lineart.crease_threshold = 0.0
ob_eyepiece_right.location = (1.526, 6.081, 5.796)
ob_eyepiece_right.rotation_euler = (0.996, 0.6556, 1.131)
ob_eyepiece_right.scale = (0.1044, 0.1044, 0.1044)
ob_eyepiece_right.lineart.crease_threshold = 0.0
ob_eyepiece_left.location = (1.528, 5.703, 5.792)
ob_eyepiece_left.rotation_euler = (0.996, 0.6556, 1.131)
ob_eyepiece_left.scale = (0.1044, 0.1044, 0.1044)
ob_eyepiece_left.lineart.crease_threshold = 0.0
ob_scope_body.location = (1.09, 5.878, 5.561)
ob_scope_body.scale = (0.2043, 0.2043, 0.2043)
ob_scope_body.lineart.crease_threshold = 0.0
ob_arm.location = (0.9368, 0.7724, 5.787)
ob_arm.rotation_euler = (-1.007, -0.1598, -0.1025)
ob_arm.scale = (0.2049, 0.2049, 0.2049)
ob_arm.lineart.crease_threshold = 0.0
ob_station.location = (0.9421, 0.1991, 4.702)
ob_station.scale = (0.3925, 0.3925, 0.3925)
ob_station.lineart.crease_threshold = 0.0
ob_stand_post.location = (0.9408, 0.1838, 0.3689)
ob_stand_post.scale = (0.204, 0.204, 0.204)
ob_stand_post.lineart.crease_threshold = 0.0
ob_stand_base.location = (0.9385, 0.1636, 1.0)
ob_stand_base.lineart.crease_threshold = 0.0
ob_lamp.location = (4.076, 1.005, 5.904)
ob_lamp.rotation_euler = (0.6503, 0.05522, 1.866)
ob_lamp.lock_rotations_4d = False
ob_lamp.empty_display_type = 'ARROWS'
ob_lamp.color = (0.0, 0.0, 0.0, 0.0)
ob_lamp.lineart.crease_threshold = 0.0
ob_camera.location = (7.481, -6.508, 5.344)
ob_camera.rotation_euler = (1.109, 0.0, 0.8149)
ob_camera.lock_rotations_4d = False
ob_camera.empty_display_type = 'ARROWS'
ob_camera.color = (0.0, 0.0, 0.0, 0.0)
ob_camera.display_type = 'WIRE'
ob_camera.lineart.crease_threshold = 0.0

# ---- collection membership
col_collection_1.objects.link(ob_objective)
col_collection_1.objects.link(ob_eyepiece_right)
col_collection_1.objects.link(ob_eyepiece_left)
col_collection_1.objects.link(ob_scope_body)
col_collection_1.objects.link(ob_arm)
col_collection_1.objects.link(ob_station)
col_collection_1.objects.link(ob_stand_post)
col_collection_1.objects.link(ob_stand_base)
col_collection_1.objects.link(ob_lamp)
col_collection_1.objects.link(ob_camera)

# ---- scene / render settings (as saved in the file)
scene.camera = ob_camera
scene.frame_start = 1; scene.frame_end = 250; scene.frame_set(1)
scene.render.engine = 'BLENDER_EEVEE_NEXT'
scene.render.resolution_percentage = 50
scene.render.dither_intensity = 0.0
scene.cycles.use_denoising = False
scene.cycles.samples = 128
scene.cycles.sampling_pattern = 'TABULATED_SOBOL'
scene.cycles.light_sampling_threshold = 0.0
scene.cycles.use_adaptive_sampling = False
scene.cycles.use_light_tree = False
scene.cycles.blur_glossy = 0.0
scene.cycles.sample_clamp_indirect = 0.0
scene.view_settings.view_transform = 'Standard'
bpy.context.view_layer.update()
